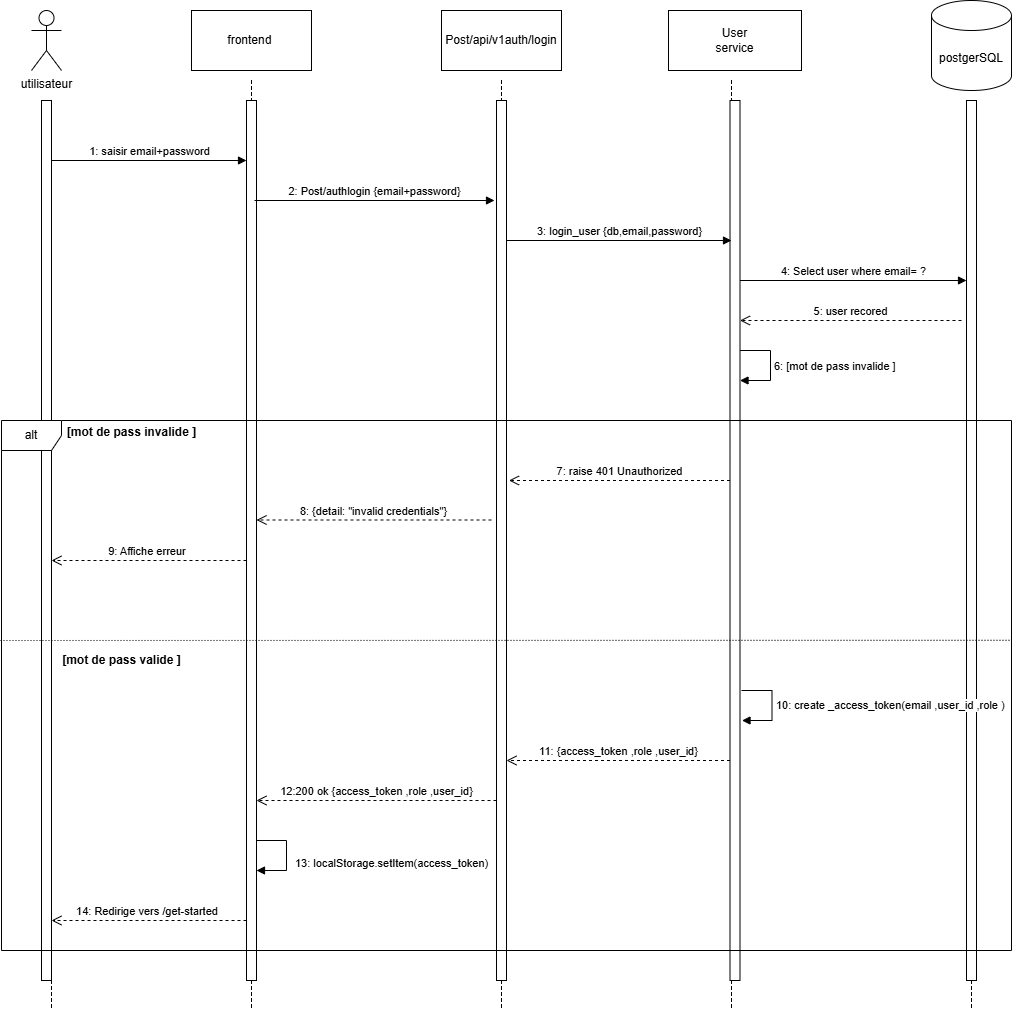

The diagram above was exported from draw.io. Its source (the exported page's mxGraphModel, read from the mxfile embedded in the PNG):
<mxGraphModel dx="1056" dy="660" grid="1" gridSize="10" guides="1" tooltips="1" connect="1" arrows="1" fold="1" page="1" pageScale="1" pageWidth="827" pageHeight="1169" math="0" shadow="0">
  <root>
    <mxCell id="0" />
    <mxCell id="1" parent="0" />
    <mxCell id="-1eOPoULGU8GnEQzkkzA-1" parent="1" style="shape=umlActor;verticalLabelPosition=bottom;verticalAlign=top;html=1;outlineConnect=0;" value="utilisateur" vertex="1">
      <mxGeometry height="60" width="30" x="70" y="50" as="geometry" />
    </mxCell>
    <mxCell id="-1eOPoULGU8GnEQzkkzA-3" parent="1" style="rounded=0;whiteSpace=wrap;html=1;" value="frontend&amp;nbsp;" vertex="1">
      <mxGeometry height="60" width="120" x="230" y="50" as="geometry" />
    </mxCell>
    <mxCell id="-1eOPoULGU8GnEQzkkzA-5" parent="1" style="rounded=0;whiteSpace=wrap;html=1;" value="Post/api/v1auth/login" vertex="1">
      <mxGeometry height="60" width="120" x="480" y="50" as="geometry" />
    </mxCell>
    <mxCell id="-1eOPoULGU8GnEQzkkzA-6" parent="1" style="rounded=0;whiteSpace=wrap;html=1;" value="User&lt;div&gt;service&lt;/div&gt;" vertex="1">
      <mxGeometry height="60" width="133" x="707" y="50" as="geometry" />
    </mxCell>
    <mxCell id="-1eOPoULGU8GnEQzkkzA-7" parent="1" style="shape=cylinder3;whiteSpace=wrap;html=1;boundedLbl=1;backgroundOutline=1;size=15;" value="postgerSQL" vertex="1">
      <mxGeometry height="90" width="80" x="970" y="40" as="geometry" />
    </mxCell>
    <mxCell id="-1eOPoULGU8GnEQzkkzA-8" parent="1" style="html=1;points=[[0,0,0,0,5],[0,1,0,0,-5],[1,0,0,0,5],[1,1,0,0,-5]];perimeter=orthogonalPerimeter;outlineConnect=0;targetShapes=umlLifeline;portConstraint=eastwest;newEdgeStyle={&quot;curved&quot;:0,&quot;rounded&quot;:0};" value="" vertex="1">
      <mxGeometry height="880" width="10" x="80" y="140" as="geometry" />
    </mxCell>
    <mxCell id="-1eOPoULGU8GnEQzkkzA-9" parent="1" style="html=1;points=[[0,0,0,0,5],[0,1,0,0,-5],[1,0,0,0,5],[1,1,0,0,-5]];perimeter=orthogonalPerimeter;outlineConnect=0;targetShapes=umlLifeline;portConstraint=eastwest;newEdgeStyle={&quot;curved&quot;:0,&quot;rounded&quot;:0};" value="" vertex="1">
      <mxGeometry height="880" width="10" x="285" y="140" as="geometry" />
    </mxCell>
    <mxCell id="-1eOPoULGU8GnEQzkkzA-10" parent="1" style="html=1;points=[[0,0,0,0,5],[0,1,0,0,-5],[1,0,0,0,5],[1,1,0,0,-5]];perimeter=orthogonalPerimeter;outlineConnect=0;targetShapes=umlLifeline;portConstraint=eastwest;newEdgeStyle={&quot;curved&quot;:0,&quot;rounded&quot;:0};" value="" vertex="1">
      <mxGeometry height="880" width="10" x="535" y="140" as="geometry" />
    </mxCell>
    <mxCell id="-1eOPoULGU8GnEQzkkzA-11" parent="1" style="html=1;points=[[0,0,0,0,5],[0,1,0,0,-5],[1,0,0,0,5],[1,1,0,0,-5]];perimeter=orthogonalPerimeter;outlineConnect=0;targetShapes=umlLifeline;portConstraint=eastwest;newEdgeStyle={&quot;curved&quot;:0,&quot;rounded&quot;:0};" value="" vertex="1">
      <mxGeometry height="880" width="10" x="768.5" y="140" as="geometry" />
    </mxCell>
    <mxCell id="-1eOPoULGU8GnEQzkkzA-19" edge="1" parent="1" style="html=1;verticalAlign=bottom;endArrow=block;curved=0;rounded=0;" target="-1eOPoULGU8GnEQzkkzA-9" value="1: saisir email+password">
      <mxGeometry relative="1" width="80" as="geometry">
        <mxPoint x="90" y="200" as="sourcePoint" />
        <mxPoint x="170" y="200" as="targetPoint" />
      </mxGeometry>
    </mxCell>
    <mxCell id="-1eOPoULGU8GnEQzkkzA-21" edge="1" parent="1" style="html=1;verticalAlign=bottom;endArrow=block;curved=0;rounded=0;" value="2: Post/authlogin {email+password}">
      <mxGeometry relative="1" width="80" as="geometry">
        <mxPoint x="293" y="240" as="sourcePoint" />
        <mxPoint x="533" y="240" as="targetPoint" />
      </mxGeometry>
    </mxCell>
    <mxCell id="-1eOPoULGU8GnEQzkkzA-22" edge="1" parent="1" style="html=1;verticalAlign=bottom;endArrow=block;curved=0;rounded=0;" value="3: login_user {db,email,password}">
      <mxGeometry relative="1" width="80" as="geometry">
        <mxPoint x="545" y="280" as="sourcePoint" />
        <mxPoint x="770" y="280" as="targetPoint" />
      </mxGeometry>
    </mxCell>
    <mxCell id="-1eOPoULGU8GnEQzkkzA-23" edge="1" parent="1" style="html=1;verticalAlign=bottom;endArrow=block;curved=0;rounded=0;" target="-1eOPoULGU8GnEQzkkzA-24" value="4: Select user where email= ?">
      <mxGeometry relative="1" width="80" as="geometry">
        <mxPoint x="778.5" y="320" as="sourcePoint" />
        <mxPoint x="1000" y="320" as="targetPoint" />
      </mxGeometry>
    </mxCell>
    <mxCell id="-1eOPoULGU8GnEQzkkzA-24" parent="1" style="html=1;points=[[0,0,0,0,5],[0,1,0,0,-5],[1,0,0,0,5],[1,1,0,0,-5]];perimeter=orthogonalPerimeter;outlineConnect=0;targetShapes=umlLifeline;portConstraint=eastwest;newEdgeStyle={&quot;curved&quot;:0,&quot;rounded&quot;:0};" value="" vertex="1">
      <mxGeometry height="880" width="10" x="1005" y="140" as="geometry" />
    </mxCell>
    <mxCell id="-1eOPoULGU8GnEQzkkzA-25" edge="1" parent="1" style="html=1;verticalAlign=bottom;endArrow=open;dashed=1;endSize=8;curved=0;rounded=0;" target="-1eOPoULGU8GnEQzkkzA-11" value="5: user recored">
      <mxGeometry relative="1" as="geometry">
        <mxPoint x="1000" y="360" as="sourcePoint" />
        <mxPoint x="920" y="360" as="targetPoint" />
      </mxGeometry>
    </mxCell>
    <mxCell id="-1eOPoULGU8GnEQzkkzA-29" edge="1" parent="1" style="html=1;align=left;spacingLeft=2;endArrow=block;rounded=0;edgeStyle=orthogonalEdgeStyle;curved=0;rounded=0;" target="-1eOPoULGU8GnEQzkkzA-11" value="6: [mot de pass invalide ] ">
      <mxGeometry relative="1" as="geometry">
        <Array as="points">
          <mxPoint x="809" y="390" />
          <mxPoint x="809" y="420" />
        </Array>
        <mxPoint x="778.5" y="390" as="sourcePoint" />
        <mxPoint x="783.5" y="420" as="targetPoint" />
      </mxGeometry>
    </mxCell>
    <mxCell id="-1eOPoULGU8GnEQzkkzA-30" parent="1" style="shape=umlFrame;whiteSpace=wrap;html=1;pointerEvents=0;" value="alt" vertex="1">
      <mxGeometry height="530" width="1010" x="40" y="460" as="geometry" />
    </mxCell>
    <mxCell id="-1eOPoULGU8GnEQzkkzA-31" parent="1" style="text;align=center;fontStyle=1;verticalAlign=middle;spacingLeft=3;spacingRight=3;strokeColor=none;rotatable=0;points=[[0,0.5],[1,0.5]];portConstraint=eastwest;html=1;" value="[mot de pass invalide ]" vertex="1">
      <mxGeometry height="44" width="140" x="100" y="450" as="geometry" />
    </mxCell>
    <mxCell id="-1eOPoULGU8GnEQzkkzA-36" edge="1" parent="1" style="html=1;verticalAlign=bottom;endArrow=open;dashed=1;endSize=8;curved=0;rounded=0;" value="7: raise 401 Unauthorized">
      <mxGeometry relative="1" as="geometry">
        <mxPoint x="768.5" y="520" as="sourcePoint" />
        <mxPoint x="547.5" y="520" as="targetPoint" />
      </mxGeometry>
    </mxCell>
    <mxCell id="-1eOPoULGU8GnEQzkkzA-37" edge="1" parent="1" style="html=1;verticalAlign=bottom;endArrow=open;dashed=1;endSize=8;curved=0;rounded=0;" target="-1eOPoULGU8GnEQzkkzA-9" value="8: {detail: &quot;invalid credentials&quot;}">
      <mxGeometry relative="1" as="geometry">
        <mxPoint x="530" y="559.5" as="sourcePoint" />
        <mxPoint x="450" y="559.5" as="targetPoint" />
      </mxGeometry>
    </mxCell>
    <mxCell id="-1eOPoULGU8GnEQzkkzA-38" edge="1" parent="1" style="html=1;verticalAlign=bottom;endArrow=open;dashed=1;endSize=8;curved=0;rounded=0;" target="-1eOPoULGU8GnEQzkkzA-8" value="9: Affiche erreur&amp;nbsp;">
      <mxGeometry relative="1" as="geometry">
        <mxPoint x="285" y="600" as="sourcePoint" />
        <mxPoint x="205" y="600" as="targetPoint" />
      </mxGeometry>
    </mxCell>
    <mxCell id="-1eOPoULGU8GnEQzkkzA-40" parent="1" style="shape=partialRectangle;fillColor=none;align=left;verticalAlign=middle;strokeColor=none;spacingLeft=34;rotatable=0;points=[[0,0.5],[1,0.5]];portConstraint=eastwest;dropTarget=0;" value="" vertex="1">
      <mxGeometry height="30" width="90" x="260" y="1020" as="geometry" />
    </mxCell>
    <mxCell id="-1eOPoULGU8GnEQzkkzA-41" connectable="0" parent="-1eOPoULGU8GnEQzkkzA-40" style="shape=partialRectangle;top=0;left=0;bottom=0;fillColor=none;stokeWidth=1;dashed=1;align=left;verticalAlign=middle;spacingLeft=4;spacingRight=4;overflow=hidden;rotatable=0;points=[];portConstraint=eastwest;part=1;" value="" vertex="1">
      <mxGeometry height="30" width="30" as="geometry" />
    </mxCell>
    <mxCell id="-1eOPoULGU8GnEQzkkzA-42" parent="1" style="shape=partialRectangle;fillColor=none;align=left;verticalAlign=middle;strokeColor=none;spacingLeft=34;rotatable=0;points=[[0,0.5],[1,0.5]];portConstraint=eastwest;dropTarget=0;" value="" vertex="1">
      <mxGeometry height="20" width="90" x="260" y="120" as="geometry" />
    </mxCell>
    <mxCell id="-1eOPoULGU8GnEQzkkzA-43" connectable="0" parent="-1eOPoULGU8GnEQzkkzA-42" style="shape=partialRectangle;top=0;left=0;bottom=0;fillColor=none;stokeWidth=1;dashed=1;align=left;verticalAlign=middle;spacingLeft=4;spacingRight=4;overflow=hidden;rotatable=0;points=[];portConstraint=eastwest;part=1;" value="" vertex="1">
      <mxGeometry height="20" width="30" as="geometry" />
    </mxCell>
    <mxCell id="-1eOPoULGU8GnEQzkkzA-44" parent="1" style="shape=partialRectangle;fillColor=none;align=left;verticalAlign=middle;strokeColor=none;spacingLeft=34;rotatable=0;points=[[0,0.5],[1,0.5]];portConstraint=eastwest;dropTarget=0;" value="" vertex="1">
      <mxGeometry height="20" width="90" x="510" y="120" as="geometry" />
    </mxCell>
    <mxCell id="-1eOPoULGU8GnEQzkkzA-45" connectable="0" parent="-1eOPoULGU8GnEQzkkzA-44" style="shape=partialRectangle;top=0;left=0;bottom=0;fillColor=none;stokeWidth=1;dashed=1;align=left;verticalAlign=middle;spacingLeft=4;spacingRight=4;overflow=hidden;rotatable=0;points=[];portConstraint=eastwest;part=1;" value="" vertex="1">
      <mxGeometry height="20" width="30" as="geometry" />
    </mxCell>
    <mxCell id="-1eOPoULGU8GnEQzkkzA-46" parent="1" style="shape=partialRectangle;fillColor=none;align=left;verticalAlign=middle;strokeColor=none;spacingLeft=34;rotatable=0;points=[[0,0.5],[1,0.5]];portConstraint=eastwest;dropTarget=0;" value="" vertex="1">
      <mxGeometry height="20" width="90" x="740" y="120" as="geometry" />
    </mxCell>
    <mxCell id="-1eOPoULGU8GnEQzkkzA-47" connectable="0" parent="-1eOPoULGU8GnEQzkkzA-46" style="shape=partialRectangle;top=0;left=0;bottom=0;fillColor=none;stokeWidth=1;dashed=1;align=left;verticalAlign=middle;spacingLeft=4;spacingRight=4;overflow=hidden;rotatable=0;points=[];portConstraint=eastwest;part=1;" value="" vertex="1">
      <mxGeometry height="20" width="30" as="geometry" />
    </mxCell>
    <mxCell id="-1eOPoULGU8GnEQzkkzA-48" parent="1" style="shape=partialRectangle;fillColor=none;align=left;verticalAlign=middle;strokeColor=none;spacingLeft=34;rotatable=0;points=[[0,0.5],[1,0.5]];portConstraint=eastwest;dropTarget=0;" value="" vertex="1">
      <mxGeometry height="30" width="90" x="510" y="1020" as="geometry" />
    </mxCell>
    <mxCell id="-1eOPoULGU8GnEQzkkzA-49" connectable="0" parent="-1eOPoULGU8GnEQzkkzA-48" style="shape=partialRectangle;top=0;left=0;bottom=0;fillColor=none;stokeWidth=1;dashed=1;align=left;verticalAlign=middle;spacingLeft=4;spacingRight=4;overflow=hidden;rotatable=0;points=[];portConstraint=eastwest;part=1;" value="" vertex="1">
      <mxGeometry height="30" width="30" as="geometry" />
    </mxCell>
    <mxCell id="-1eOPoULGU8GnEQzkkzA-50" parent="1" style="shape=partialRectangle;fillColor=none;align=left;verticalAlign=middle;strokeColor=none;spacingLeft=34;rotatable=0;points=[[0,0.5],[1,0.5]];portConstraint=eastwest;dropTarget=0;" value="" vertex="1">
      <mxGeometry height="30" width="90" x="740" y="1020" as="geometry" />
    </mxCell>
    <mxCell id="-1eOPoULGU8GnEQzkkzA-51" connectable="0" parent="-1eOPoULGU8GnEQzkkzA-50" style="shape=partialRectangle;top=0;left=0;bottom=0;fillColor=none;stokeWidth=1;dashed=1;align=left;verticalAlign=middle;spacingLeft=4;spacingRight=4;overflow=hidden;rotatable=0;points=[];portConstraint=eastwest;part=1;" value="" vertex="1">
      <mxGeometry height="30" width="30" as="geometry" />
    </mxCell>
    <mxCell id="-1eOPoULGU8GnEQzkkzA-52" parent="1" style="shape=partialRectangle;fillColor=none;align=left;verticalAlign=middle;strokeColor=none;spacingLeft=34;rotatable=0;points=[[0,0.5],[1,0.5]];portConstraint=eastwest;dropTarget=0;" value="" vertex="1">
      <mxGeometry height="30" width="90" x="60" y="1020" as="geometry" />
    </mxCell>
    <mxCell id="-1eOPoULGU8GnEQzkkzA-53" connectable="0" parent="-1eOPoULGU8GnEQzkkzA-52" style="shape=partialRectangle;top=0;left=0;bottom=0;fillColor=none;stokeWidth=1;dashed=1;align=left;verticalAlign=middle;spacingLeft=4;spacingRight=4;overflow=hidden;rotatable=0;points=[];portConstraint=eastwest;part=1;" value="" vertex="1">
      <mxGeometry height="30" width="30" as="geometry" />
    </mxCell>
    <mxCell id="-1eOPoULGU8GnEQzkkzA-56" parent="1" style="shape=partialRectangle;fillColor=none;align=left;verticalAlign=middle;strokeColor=none;spacingLeft=34;rotatable=0;points=[[0,0.5],[1,0.5]];portConstraint=eastwest;dropTarget=0;" value="" vertex="1">
      <mxGeometry height="30" width="90" x="980" y="1020" as="geometry" />
    </mxCell>
    <mxCell id="-1eOPoULGU8GnEQzkkzA-57" connectable="0" parent="-1eOPoULGU8GnEQzkkzA-56" style="shape=partialRectangle;top=0;left=0;bottom=0;fillColor=none;stokeWidth=1;dashed=1;align=left;verticalAlign=middle;spacingLeft=4;spacingRight=4;overflow=hidden;rotatable=0;points=[];portConstraint=eastwest;part=1;" value="" vertex="1">
      <mxGeometry height="30" width="30" as="geometry" />
    </mxCell>
    <mxCell id="-1eOPoULGU8GnEQzkkzA-58" edge="1" parent="1" style="endArrow=none;html=1;rounded=0;dashed=1;dashPattern=1 2;entryX=1.001;entryY=0.458;entryDx=0;entryDy=0;entryPerimeter=0;" value="">
      <mxGeometry relative="1" as="geometry">
        <Array as="points" />
        <mxPoint x="38.99" y="680" as="sourcePoint" />
        <mxPoint x="1049.9999999999998" y="679.8399999999999" as="targetPoint" />
      </mxGeometry>
    </mxCell>
    <mxCell id="-1eOPoULGU8GnEQzkkzA-59" connectable="0" parent="-1eOPoULGU8GnEQzkkzA-58" style="resizable=0;html=1;whiteSpace=wrap;align=right;verticalAlign=bottom;" value="" vertex="1">
      <mxGeometry relative="1" x="1" as="geometry" />
    </mxCell>
    <mxCell id="-1eOPoULGU8GnEQzkkzA-60" parent="1" style="text;align=center;fontStyle=1;verticalAlign=middle;spacingLeft=3;spacingRight=3;strokeColor=none;rotatable=0;points=[[0,0.5],[1,0.5]];portConstraint=eastwest;html=1;" value="[mot de pass valide ]" vertex="1">
      <mxGeometry height="44" width="140" x="90" y="678" as="geometry" />
    </mxCell>
    <mxCell id="-1eOPoULGU8GnEQzkkzA-63" edge="1" parent="1" style="html=1;align=left;spacingLeft=2;endArrow=block;rounded=0;edgeStyle=orthogonalEdgeStyle;curved=0;rounded=0;" value="10:&amp;nbsp;create _access_token(email ,user_id ,role )">
      <mxGeometry relative="1" as="geometry">
        <Array as="points">
          <mxPoint x="810.5" y="730" />
          <mxPoint x="810.5" y="760" />
        </Array>
        <mxPoint x="780" y="730" as="sourcePoint" />
        <mxPoint x="780.5" y="760" as="targetPoint" />
      </mxGeometry>
    </mxCell>
    <mxCell id="-1eOPoULGU8GnEQzkkzA-65" edge="1" parent="1" source="-1eOPoULGU8GnEQzkkzA-11" style="html=1;verticalAlign=bottom;endArrow=open;dashed=1;endSize=8;curved=0;rounded=0;" value="11: {access_token ,role ,user_id}">
      <mxGeometry relative="1" as="geometry">
        <mxPoint x="625" y="800" as="sourcePoint" />
        <mxPoint x="545" y="800" as="targetPoint" />
      </mxGeometry>
    </mxCell>
    <mxCell id="-1eOPoULGU8GnEQzkkzA-66" edge="1" parent="1" source="-1eOPoULGU8GnEQzkkzA-10" style="html=1;verticalAlign=bottom;endArrow=open;dashed=1;endSize=8;curved=0;rounded=0;" value="12:200 ok {access_token ,role ,user_id}">
      <mxGeometry relative="1" as="geometry">
        <mxPoint x="375" y="840" as="sourcePoint" />
        <mxPoint x="295" y="840" as="targetPoint" />
      </mxGeometry>
    </mxCell>
    <mxCell id="-1eOPoULGU8GnEQzkkzA-72" edge="1" parent="1" style="html=1;align=left;spacingLeft=2;endArrow=block;rounded=0;edgeStyle=orthogonalEdgeStyle;curved=0;rounded=0;" target="-1eOPoULGU8GnEQzkkzA-9" value="13: localStorage.setItem(access_token)">
      <mxGeometry relative="1" x="0.1765" y="5" as="geometry">
        <mxPoint as="offset" />
        <Array as="points">
          <mxPoint x="325" y="880" />
          <mxPoint x="325" y="910" />
        </Array>
        <mxPoint x="295" y="880" as="sourcePoint" />
        <mxPoint x="300" y="910" as="targetPoint" />
      </mxGeometry>
    </mxCell>
    <mxCell id="-1eOPoULGU8GnEQzkkzA-73" edge="1" parent="1" style="html=1;verticalAlign=bottom;endArrow=open;dashed=1;endSize=8;curved=0;rounded=0;" target="-1eOPoULGU8GnEQzkkzA-8" value="14:&amp;nbsp;Redirige vers /get-started&amp;nbsp;">
      <mxGeometry relative="1" as="geometry">
        <mxPoint x="285" y="960" as="sourcePoint" />
        <mxPoint x="205" y="960" as="targetPoint" />
      </mxGeometry>
    </mxCell>
  </root>
</mxGraphModel>